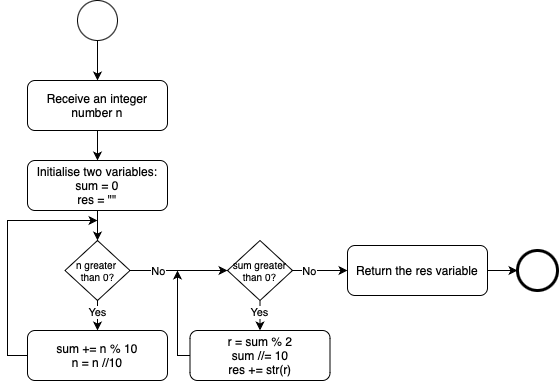

The diagram above was exported from draw.io. Its source (the exported page's mxGraphModel, read from the mxfile embedded in the PNG):
<mxGraphModel dx="819" dy="473" grid="1" gridSize="10" guides="1" tooltips="1" connect="1" arrows="1" fold="1" page="1" pageScale="1" pageWidth="827" pageHeight="1169" background="#ffffff" math="0" shadow="0">
  <root>
    <mxCell id="0" />
    <mxCell id="1" parent="0" />
    <mxCell id="VRNMHvbQ2h5_KSJw3uvR-1" value="" style="ellipse;whiteSpace=wrap;html=1;aspect=fixed;" vertex="1" parent="1">
      <mxGeometry x="280" y="200" width="40" height="40" as="geometry" />
    </mxCell>
    <mxCell id="VRNMHvbQ2h5_KSJw3uvR-2" value="Receive an integer number n" style="rounded=1;whiteSpace=wrap;html=1;" vertex="1" parent="1">
      <mxGeometry x="230" y="280" width="140" height="50" as="geometry" />
    </mxCell>
    <mxCell id="VRNMHvbQ2h5_KSJw3uvR-3" value="Initialise two variables:&lt;div&gt;sum = 0&lt;/div&gt;&lt;div&gt;res = &quot;&quot;&lt;/div&gt;" style="rounded=1;whiteSpace=wrap;html=1;" vertex="1" parent="1">
      <mxGeometry x="230" y="360" width="140" height="50" as="geometry" />
    </mxCell>
    <mxCell id="VRNMHvbQ2h5_KSJw3uvR-6" value="" style="endArrow=classic;html=1;rounded=0;exitX=0.5;exitY=1;exitDx=0;exitDy=0;entryX=0.5;entryY=0;entryDx=0;entryDy=0;" edge="1" parent="1" source="VRNMHvbQ2h5_KSJw3uvR-1" target="VRNMHvbQ2h5_KSJw3uvR-2">
      <mxGeometry width="50" height="50" relative="1" as="geometry">
        <mxPoint x="390" y="450" as="sourcePoint" />
        <mxPoint x="440" y="400" as="targetPoint" />
      </mxGeometry>
    </mxCell>
    <mxCell id="VRNMHvbQ2h5_KSJw3uvR-7" value="" style="endArrow=classic;html=1;rounded=0;exitX=0.5;exitY=1;exitDx=0;exitDy=0;entryX=0.5;entryY=0;entryDx=0;entryDy=0;" edge="1" parent="1" source="VRNMHvbQ2h5_KSJw3uvR-2" target="VRNMHvbQ2h5_KSJw3uvR-3">
      <mxGeometry width="50" height="50" relative="1" as="geometry">
        <mxPoint x="310" y="250" as="sourcePoint" />
        <mxPoint x="310" y="290" as="targetPoint" />
      </mxGeometry>
    </mxCell>
    <mxCell id="VRNMHvbQ2h5_KSJw3uvR-8" value="" style="endArrow=classic;html=1;rounded=0;exitX=0.5;exitY=1;exitDx=0;exitDy=0;entryX=0.5;entryY=0;entryDx=0;entryDy=0;" edge="1" parent="1" source="VRNMHvbQ2h5_KSJw3uvR-3">
      <mxGeometry width="50" height="50" relative="1" as="geometry">
        <mxPoint x="310" y="340" as="sourcePoint" />
        <mxPoint x="300" y="440" as="targetPoint" />
      </mxGeometry>
    </mxCell>
    <mxCell id="VRNMHvbQ2h5_KSJw3uvR-16" value="n greater&amp;nbsp;&lt;div&gt;than 0?&lt;/div&gt;" style="rhombus;whiteSpace=wrap;html=1;fontSize=10;" vertex="1" parent="1">
      <mxGeometry x="267.5" y="440" width="65" height="60" as="geometry" />
    </mxCell>
    <mxCell id="VRNMHvbQ2h5_KSJw3uvR-17" value="" style="endArrow=classic;html=1;rounded=0;entryX=0.5;entryY=0;entryDx=0;entryDy=0;" edge="1" parent="1" target="VRNMHvbQ2h5_KSJw3uvR-18">
      <mxGeometry width="50" height="50" relative="1" as="geometry">
        <mxPoint x="300" y="500" as="sourcePoint" />
        <mxPoint x="299.66" y="520" as="targetPoint" />
      </mxGeometry>
    </mxCell>
    <mxCell id="VRNMHvbQ2h5_KSJw3uvR-25" value="Yes" style="edgeLabel;html=1;align=center;verticalAlign=middle;resizable=0;points=[];" vertex="1" connectable="0" parent="VRNMHvbQ2h5_KSJw3uvR-17">
      <mxGeometry x="-0.299" y="-1" relative="1" as="geometry">
        <mxPoint as="offset" />
      </mxGeometry>
    </mxCell>
    <mxCell id="VRNMHvbQ2h5_KSJw3uvR-18" value="sum += n % 10&lt;div&gt;n = n //10&lt;/div&gt;" style="rounded=1;whiteSpace=wrap;html=1;" vertex="1" parent="1">
      <mxGeometry x="230" y="530" width="140" height="50" as="geometry" />
    </mxCell>
    <mxCell id="VRNMHvbQ2h5_KSJw3uvR-19" value="" style="endArrow=classic;html=1;rounded=0;exitX=0;exitY=0.5;exitDx=0;exitDy=0;" edge="1" parent="1" source="VRNMHvbQ2h5_KSJw3uvR-18">
      <mxGeometry width="50" height="50" relative="1" as="geometry">
        <mxPoint x="310" y="420" as="sourcePoint" />
        <mxPoint x="300" y="420" as="targetPoint" />
        <Array as="points">
          <mxPoint x="210" y="555" />
          <mxPoint x="210" y="420" />
        </Array>
      </mxGeometry>
    </mxCell>
    <mxCell id="VRNMHvbQ2h5_KSJw3uvR-20" value="" style="endArrow=classic;html=1;rounded=0;exitX=1;exitY=0.5;exitDx=0;exitDy=0;entryX=0;entryY=0.5;entryDx=0;entryDy=0;" edge="1" parent="1" source="VRNMHvbQ2h5_KSJw3uvR-16">
      <mxGeometry width="50" height="50" relative="1" as="geometry">
        <mxPoint x="413" y="440" as="sourcePoint" />
        <mxPoint x="430" y="470" as="targetPoint" />
      </mxGeometry>
    </mxCell>
    <mxCell id="VRNMHvbQ2h5_KSJw3uvR-26" value="No" style="edgeLabel;html=1;align=center;verticalAlign=middle;resizable=0;points=[];" vertex="1" connectable="0" parent="VRNMHvbQ2h5_KSJw3uvR-20">
      <mxGeometry x="-0.4154" relative="1" as="geometry">
        <mxPoint as="offset" />
      </mxGeometry>
    </mxCell>
    <mxCell id="VRNMHvbQ2h5_KSJw3uvR-24" value="sum greater&lt;div&gt;than 0?&lt;/div&gt;" style="rhombus;whiteSpace=wrap;html=1;fontSize=10;" vertex="1" parent="1">
      <mxGeometry x="430" y="440" width="65" height="60" as="geometry" />
    </mxCell>
    <mxCell id="VRNMHvbQ2h5_KSJw3uvR-37" style="edgeStyle=orthogonalEdgeStyle;rounded=0;orthogonalLoop=1;jettySize=auto;html=1;exitX=0;exitY=0.5;exitDx=0;exitDy=0;" edge="1" parent="1" source="VRNMHvbQ2h5_KSJw3uvR-27">
      <mxGeometry relative="1" as="geometry">
        <mxPoint x="380" y="470" as="targetPoint" />
        <Array as="points">
          <mxPoint x="380" y="555" />
        </Array>
      </mxGeometry>
    </mxCell>
    <mxCell id="VRNMHvbQ2h5_KSJw3uvR-27" value="r = sum % 2&lt;div&gt;sum //= 10&lt;/div&gt;&lt;div&gt;res += str(r)&lt;/div&gt;" style="rounded=1;whiteSpace=wrap;html=1;" vertex="1" parent="1">
      <mxGeometry x="392.5" y="530" width="140" height="50" as="geometry" />
    </mxCell>
    <mxCell id="VRNMHvbQ2h5_KSJw3uvR-28" value="" style="endArrow=classic;html=1;rounded=0;entryX=0.5;entryY=0;entryDx=0;entryDy=0;exitX=0.5;exitY=1;exitDx=0;exitDy=0;" edge="1" parent="1" source="VRNMHvbQ2h5_KSJw3uvR-24" target="VRNMHvbQ2h5_KSJw3uvR-27">
      <mxGeometry width="50" height="50" relative="1" as="geometry">
        <mxPoint x="310" y="510" as="sourcePoint" />
        <mxPoint x="310" y="540" as="targetPoint" />
      </mxGeometry>
    </mxCell>
    <mxCell id="VRNMHvbQ2h5_KSJw3uvR-29" value="Yes" style="edgeLabel;html=1;align=center;verticalAlign=middle;resizable=0;points=[];" vertex="1" connectable="0" parent="VRNMHvbQ2h5_KSJw3uvR-28">
      <mxGeometry x="-0.299" y="-1" relative="1" as="geometry">
        <mxPoint as="offset" />
      </mxGeometry>
    </mxCell>
    <mxCell id="VRNMHvbQ2h5_KSJw3uvR-30" value="" style="endArrow=classic;html=1;rounded=0;exitX=1;exitY=0.5;exitDx=0;exitDy=0;entryX=0;entryY=0.5;entryDx=0;entryDy=0;" edge="1" parent="1" source="VRNMHvbQ2h5_KSJw3uvR-24" target="VRNMHvbQ2h5_KSJw3uvR-32">
      <mxGeometry width="50" height="50" relative="1" as="geometry">
        <mxPoint x="495" y="460" as="sourcePoint" />
        <mxPoint x="580" y="470" as="targetPoint" />
      </mxGeometry>
    </mxCell>
    <mxCell id="VRNMHvbQ2h5_KSJw3uvR-31" value="No" style="edgeLabel;html=1;align=center;verticalAlign=middle;resizable=0;points=[];" vertex="1" connectable="0" parent="VRNMHvbQ2h5_KSJw3uvR-30">
      <mxGeometry x="-0.4154" relative="1" as="geometry">
        <mxPoint as="offset" />
      </mxGeometry>
    </mxCell>
    <mxCell id="VRNMHvbQ2h5_KSJw3uvR-32" value="Return the res variable" style="rounded=1;whiteSpace=wrap;html=1;" vertex="1" parent="1">
      <mxGeometry x="550" y="445" width="140" height="50" as="geometry" />
    </mxCell>
    <mxCell id="VRNMHvbQ2h5_KSJw3uvR-33" value="" style="ellipse;whiteSpace=wrap;html=1;aspect=fixed;spacing=2;strokeWidth=3;" vertex="1" parent="1">
      <mxGeometry x="720" y="450" width="40" height="40" as="geometry" />
    </mxCell>
    <mxCell id="VRNMHvbQ2h5_KSJw3uvR-35" value="" style="endArrow=classic;html=1;rounded=0;exitX=1;exitY=0.5;exitDx=0;exitDy=0;entryX=0;entryY=0.5;entryDx=0;entryDy=0;" edge="1" parent="1" source="VRNMHvbQ2h5_KSJw3uvR-32" target="VRNMHvbQ2h5_KSJw3uvR-33">
      <mxGeometry width="50" height="50" relative="1" as="geometry">
        <mxPoint x="310" y="340" as="sourcePoint" />
        <mxPoint x="310" y="370" as="targetPoint" />
      </mxGeometry>
    </mxCell>
  </root>
</mxGraphModel>